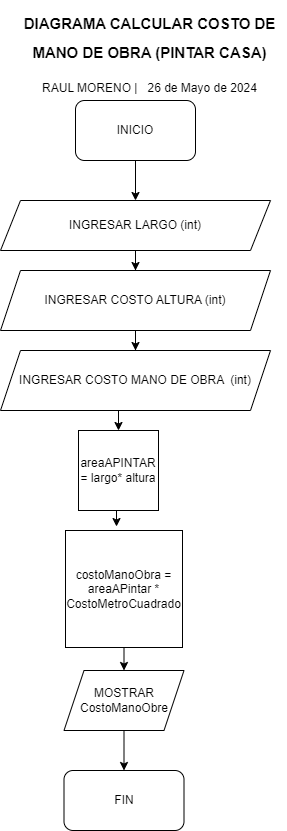

The diagram above was exported from draw.io. Its source (the exported page's mxGraphModel, read from the mxfile embedded in the PNG):
<mxGraphModel dx="880" dy="1637" grid="1" gridSize="10" guides="1" tooltips="1" connect="1" arrows="1" fold="1" page="1" pageScale="1" pageWidth="827" pageHeight="1169" background="#FFFFFF" math="0" shadow="0">
  <root>
    <mxCell id="0" />
    <mxCell id="1" parent="0" />
    <mxCell id="xX9OXx0pwGZmtSBmsd3q-2" style="edgeStyle=orthogonalEdgeStyle;rounded=0;orthogonalLoop=1;jettySize=auto;html=1;exitX=0.5;exitY=1;exitDx=0;exitDy=0;" parent="1" edge="1">
      <mxGeometry relative="1" as="geometry">
        <mxPoint x="400" y="190" as="targetPoint" />
        <mxPoint x="400" y="140" as="sourcePoint" />
      </mxGeometry>
    </mxCell>
    <mxCell id="xX9OXx0pwGZmtSBmsd3q-10" value="INICIO" style="rounded=1;whiteSpace=wrap;html=1;" parent="1" vertex="1">
      <mxGeometry x="340" y="90" width="120" height="60" as="geometry" />
    </mxCell>
    <mxCell id="xX9OXx0pwGZmtSBmsd3q-11" value="FIN" style="rounded=1;whiteSpace=wrap;html=1;" parent="1" vertex="1">
      <mxGeometry x="328.5" y="760" width="120" height="60" as="geometry" />
    </mxCell>
    <mxCell id="ZXUEXgRdQxvP5qqtr88A-16" style="edgeStyle=orthogonalEdgeStyle;rounded=0;orthogonalLoop=1;jettySize=auto;html=1;exitX=0.5;exitY=1;exitDx=0;exitDy=0;entryX=0.5;entryY=0;entryDx=0;entryDy=0;" parent="1" source="b3wCi30_c3rOQd7VRVYK-1" target="xX9OXx0pwGZmtSBmsd3q-11" edge="1">
      <mxGeometry relative="1" as="geometry" />
    </mxCell>
    <mxCell id="b3wCi30_c3rOQd7VRVYK-1" value="MOSTRAR CostoManoObre" style="shape=parallelogram;perimeter=parallelogramPerimeter;whiteSpace=wrap;html=1;fixedSize=1;" parent="1" vertex="1">
      <mxGeometry x="328.5" y="660" width="120" height="60" as="geometry" />
    </mxCell>
    <mxCell id="tXKFceCNEJTy4LBFrg7h-1" value="&lt;h1 style=&quot;text-align: center; margin-top: 0px;&quot;&gt;&lt;font style=&quot;font-size: 15px;&quot;&gt;DIAGRAMA CALCULAR COSTO DE MANO DE OBRA (PINTAR CASA)&lt;/font&gt;&lt;/h1&gt;&lt;p style=&quot;text-align: center;&quot;&gt;RAUL MORENO |&amp;nbsp; &amp;nbsp;26 de Mayo de 2024&lt;/p&gt;&lt;p&gt;&lt;br&gt;&lt;/p&gt;&lt;p&gt;&lt;br&gt;&lt;/p&gt;" style="text;html=1;whiteSpace=wrap;overflow=hidden;rounded=0;" parent="1" vertex="1">
      <mxGeometry x="276" y="-10" width="275" height="120" as="geometry" />
    </mxCell>
    <mxCell id="ZXUEXgRdQxvP5qqtr88A-6" value="" style="edgeStyle=orthogonalEdgeStyle;rounded=0;orthogonalLoop=1;jettySize=auto;html=1;" parent="1" source="ZXUEXgRdQxvP5qqtr88A-2" target="ZXUEXgRdQxvP5qqtr88A-3" edge="1">
      <mxGeometry relative="1" as="geometry" />
    </mxCell>
    <mxCell id="ZXUEXgRdQxvP5qqtr88A-2" value="&lt;div&gt;INGRESAR LARGO (int)&lt;/div&gt;" style="shape=parallelogram;perimeter=parallelogramPerimeter;whiteSpace=wrap;html=1;fixedSize=1;" parent="1" vertex="1">
      <mxGeometry x="265" y="190" width="270" height="50" as="geometry" />
    </mxCell>
    <mxCell id="ZXUEXgRdQxvP5qqtr88A-7" value="" style="edgeStyle=orthogonalEdgeStyle;rounded=0;orthogonalLoop=1;jettySize=auto;html=1;" parent="1" source="ZXUEXgRdQxvP5qqtr88A-3" target="ZXUEXgRdQxvP5qqtr88A-5" edge="1">
      <mxGeometry relative="1" as="geometry" />
    </mxCell>
    <mxCell id="ZXUEXgRdQxvP5qqtr88A-3" value="&lt;div&gt;INGRESAR COSTO ALTURA (int)&lt;/div&gt;" style="shape=parallelogram;perimeter=parallelogramPerimeter;whiteSpace=wrap;html=1;fixedSize=1;" parent="1" vertex="1">
      <mxGeometry x="265" y="260" width="270" height="60" as="geometry" />
    </mxCell>
    <mxCell id="ZXUEXgRdQxvP5qqtr88A-9" style="edgeStyle=orthogonalEdgeStyle;rounded=0;orthogonalLoop=1;jettySize=auto;html=1;exitX=0.5;exitY=1;exitDx=0;exitDy=0;entryX=0.5;entryY=0;entryDx=0;entryDy=0;" parent="1" source="ZXUEXgRdQxvP5qqtr88A-5" target="ZXUEXgRdQxvP5qqtr88A-8" edge="1">
      <mxGeometry relative="1" as="geometry" />
    </mxCell>
    <mxCell id="ZXUEXgRdQxvP5qqtr88A-5" value="&lt;div&gt;INGRESAR COSTO MANO DE OBRA&amp;nbsp; (int)&lt;/div&gt;" style="shape=parallelogram;perimeter=parallelogramPerimeter;whiteSpace=wrap;html=1;fixedSize=1;" parent="1" vertex="1">
      <mxGeometry x="265" y="340" width="270" height="60" as="geometry" />
    </mxCell>
    <mxCell id="ZXUEXgRdQxvP5qqtr88A-8" value="areaAPINTAR = largo* altura" style="whiteSpace=wrap;html=1;aspect=fixed;" parent="1" vertex="1">
      <mxGeometry x="343" y="420" width="80" height="80" as="geometry" />
    </mxCell>
    <mxCell id="ZXUEXgRdQxvP5qqtr88A-15" style="edgeStyle=orthogonalEdgeStyle;rounded=0;orthogonalLoop=1;jettySize=auto;html=1;exitX=0.5;exitY=1;exitDx=0;exitDy=0;entryX=0.5;entryY=0;entryDx=0;entryDy=0;" parent="1" source="ZXUEXgRdQxvP5qqtr88A-11" target="b3wCi30_c3rOQd7VRVYK-1" edge="1">
      <mxGeometry relative="1" as="geometry" />
    </mxCell>
    <mxCell id="ZXUEXgRdQxvP5qqtr88A-11" value="costoManoObra = areaAPintar * CostoMetroCuadrado" style="whiteSpace=wrap;html=1;aspect=fixed;" parent="1" vertex="1">
      <mxGeometry x="330" y="520" width="117" height="117" as="geometry" />
    </mxCell>
    <mxCell id="ZXUEXgRdQxvP5qqtr88A-12" style="edgeStyle=orthogonalEdgeStyle;rounded=0;orthogonalLoop=1;jettySize=auto;html=1;exitX=0.5;exitY=1;exitDx=0;exitDy=0;entryX=0.436;entryY=-0.034;entryDx=0;entryDy=0;entryPerimeter=0;" parent="1" source="ZXUEXgRdQxvP5qqtr88A-8" target="ZXUEXgRdQxvP5qqtr88A-11" edge="1">
      <mxGeometry relative="1" as="geometry" />
    </mxCell>
  </root>
</mxGraphModel>